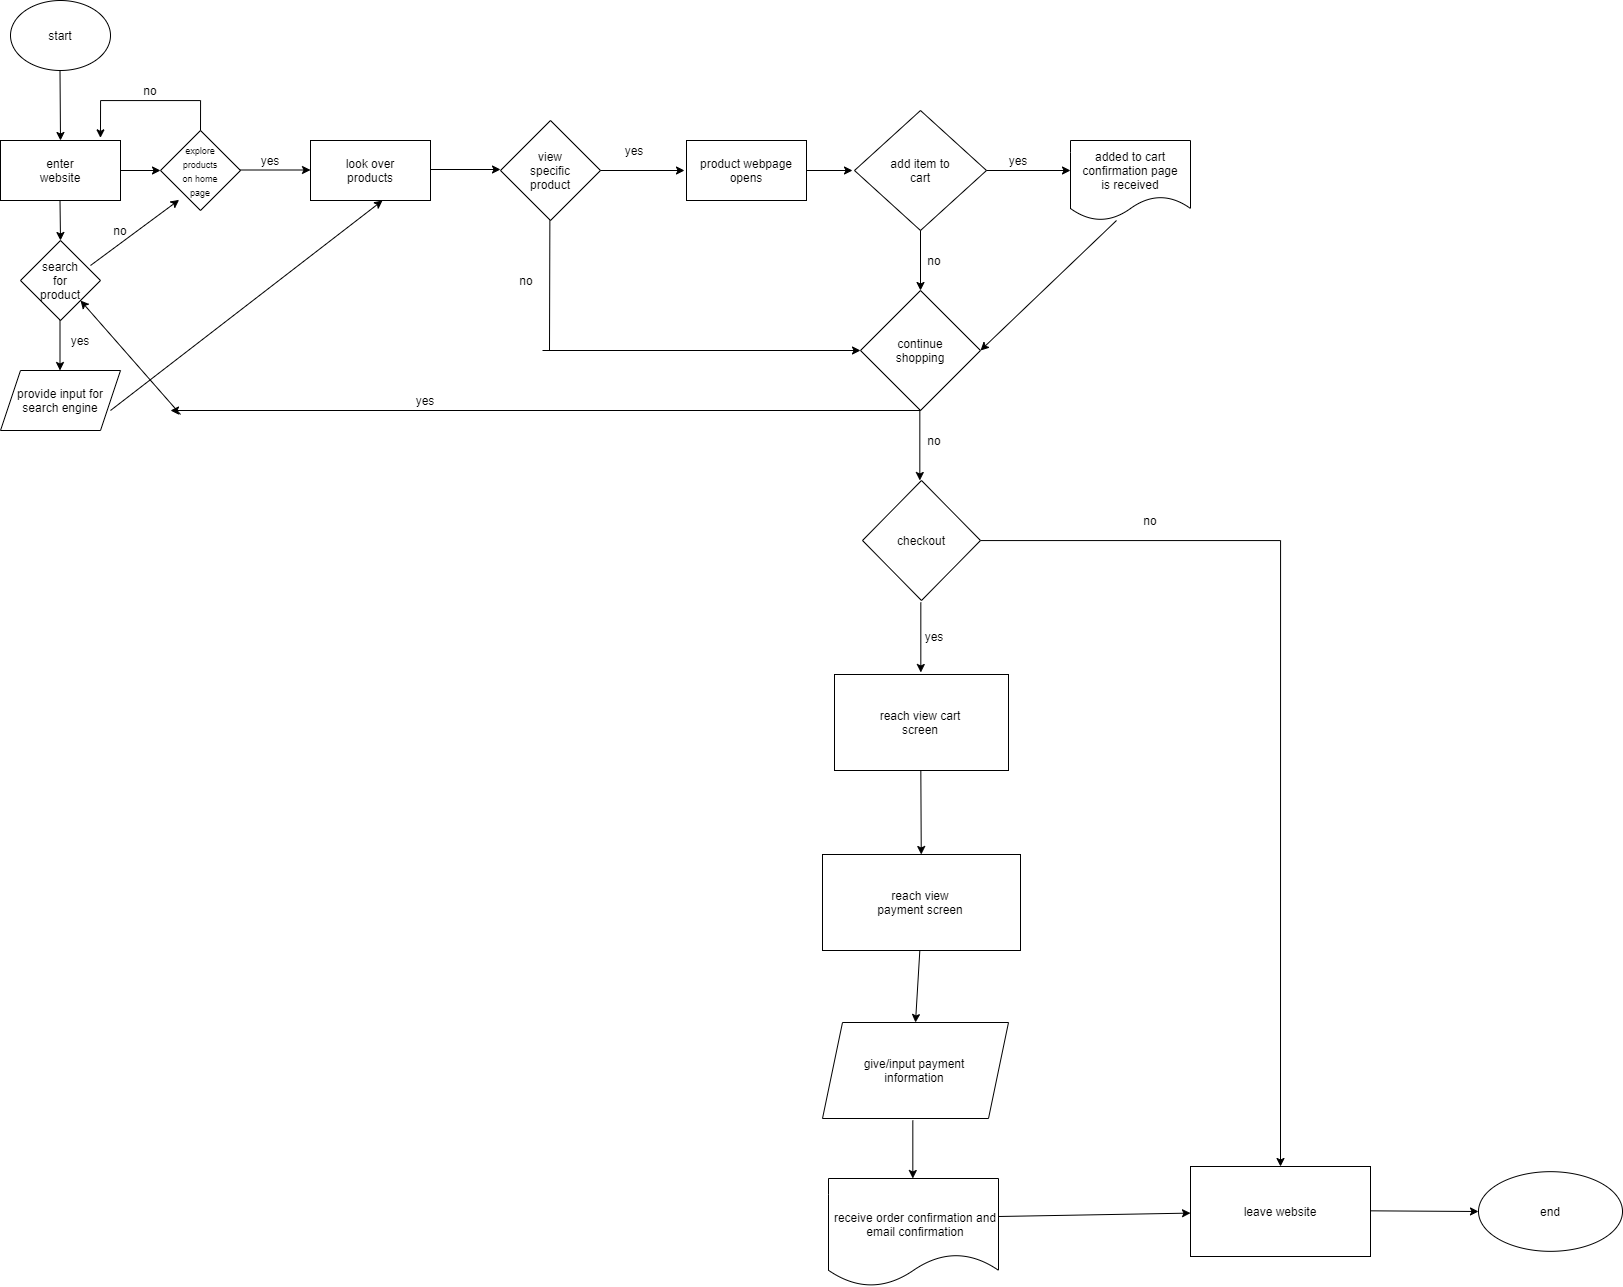

The diagram above was exported from draw.io. Its source (the exported page's mxGraphModel, read from the mxfile embedded in the PNG):
<mxGraphModel dx="637" dy="573" grid="1" gridSize="12" guides="1" tooltips="1" connect="1" arrows="1" fold="1" page="1" pageScale="1" pageWidth="850" pageHeight="1100" math="0" shadow="0">
  <root>
    <mxCell id="0" />
    <mxCell id="1" parent="0" />
    <mxCell id="4" value="" style="endArrow=classic;html=1;" edge="1" parent="1">
      <mxGeometry width="50" height="50" relative="1" as="geometry">
        <mxPoint x="69.5" y="80" as="sourcePoint" />
        <mxPoint x="70" y="150" as="targetPoint" />
      </mxGeometry>
    </mxCell>
    <mxCell id="5" value="" style="ellipse;whiteSpace=wrap;html=1;" vertex="1" parent="1">
      <mxGeometry x="20" y="10" width="100" height="70" as="geometry" />
    </mxCell>
    <mxCell id="9" value="start" style="text;html=1;strokeColor=none;fillColor=none;align=center;verticalAlign=middle;whiteSpace=wrap;rounded=0;" vertex="1" parent="1">
      <mxGeometry x="50" y="35" width="40" height="20" as="geometry" />
    </mxCell>
    <mxCell id="11" value="" style="rounded=0;whiteSpace=wrap;html=1;" vertex="1" parent="1">
      <mxGeometry x="10" y="150" width="120" height="60" as="geometry" />
    </mxCell>
    <mxCell id="12" value="enter website" style="text;html=1;strokeColor=none;fillColor=none;align=center;verticalAlign=middle;whiteSpace=wrap;rounded=0;" vertex="1" parent="1">
      <mxGeometry x="50" y="170" width="40" height="20" as="geometry" />
    </mxCell>
    <mxCell id="13" value="" style="rhombus;whiteSpace=wrap;html=1;" vertex="1" parent="1">
      <mxGeometry x="30" y="250" width="80" height="80" as="geometry" />
    </mxCell>
    <mxCell id="14" value="" style="rhombus;whiteSpace=wrap;html=1;" vertex="1" parent="1">
      <mxGeometry x="170" y="140" width="80" height="80" as="geometry" />
    </mxCell>
    <mxCell id="16" value="" style="endArrow=classic;html=1;entryX=0;entryY=0.5;entryDx=0;entryDy=0;" edge="1" parent="1" target="14">
      <mxGeometry width="50" height="50" relative="1" as="geometry">
        <mxPoint x="130" y="180" as="sourcePoint" />
        <mxPoint x="150" y="180" as="targetPoint" />
      </mxGeometry>
    </mxCell>
    <mxCell id="17" value="" style="endArrow=classic;html=1;" edge="1" parent="1">
      <mxGeometry width="50" height="50" relative="1" as="geometry">
        <mxPoint x="69.5" y="210" as="sourcePoint" />
        <mxPoint x="70" y="250" as="targetPoint" />
      </mxGeometry>
    </mxCell>
    <mxCell id="GixdZ3-6pz2mEuB-nnfK-23" style="edgeStyle=orthogonalEdgeStyle;rounded=0;orthogonalLoop=1;jettySize=auto;html=1;entryX=0.833;entryY=-0.044;entryDx=0;entryDy=0;entryPerimeter=0;" edge="1" parent="1" target="11">
      <mxGeometry relative="1" as="geometry">
        <mxPoint x="110" y="160" as="targetPoint" />
        <mxPoint x="210" y="140" as="sourcePoint" />
        <Array as="points">
          <mxPoint x="210" y="110" />
          <mxPoint x="110" y="110" />
        </Array>
      </mxGeometry>
    </mxCell>
    <mxCell id="18" value="&lt;font style=&quot;font-size: 9px&quot;&gt;explore products on home page&lt;/font&gt;" style="text;html=1;strokeColor=none;fillColor=none;align=center;verticalAlign=middle;whiteSpace=wrap;rounded=0;" vertex="1" parent="1">
      <mxGeometry x="190" y="170" width="40" height="20" as="geometry" />
    </mxCell>
    <mxCell id="GixdZ3-6pz2mEuB-nnfK-18" value="search for product" style="text;html=1;strokeColor=none;fillColor=none;align=center;verticalAlign=middle;whiteSpace=wrap;rounded=0;" vertex="1" parent="1">
      <mxGeometry x="50" y="280" width="40" height="20" as="geometry" />
    </mxCell>
    <mxCell id="GixdZ3-6pz2mEuB-nnfK-20" value="yes" style="text;html=1;strokeColor=none;fillColor=none;align=center;verticalAlign=middle;whiteSpace=wrap;rounded=0;" vertex="1" parent="1">
      <mxGeometry x="260" y="160" width="40" height="20" as="geometry" />
    </mxCell>
    <mxCell id="GixdZ3-6pz2mEuB-nnfK-24" value="no" style="text;html=1;strokeColor=none;fillColor=none;align=center;verticalAlign=middle;whiteSpace=wrap;rounded=0;" vertex="1" parent="1">
      <mxGeometry x="140" y="90" width="40" height="20" as="geometry" />
    </mxCell>
    <mxCell id="GixdZ3-6pz2mEuB-nnfK-25" value="" style="endArrow=classic;html=1;entryX=0.233;entryY=0.867;entryDx=0;entryDy=0;entryPerimeter=0;" edge="1" parent="1" target="14">
      <mxGeometry width="50" height="50" relative="1" as="geometry">
        <mxPoint x="100" y="275" as="sourcePoint" />
        <mxPoint x="150" y="225" as="targetPoint" />
      </mxGeometry>
    </mxCell>
    <mxCell id="GixdZ3-6pz2mEuB-nnfK-26" value="no" style="text;html=1;strokeColor=none;fillColor=none;align=center;verticalAlign=middle;whiteSpace=wrap;rounded=0;" vertex="1" parent="1">
      <mxGeometry x="110" y="230" width="40" height="20" as="geometry" />
    </mxCell>
    <mxCell id="GixdZ3-6pz2mEuB-nnfK-28" value="" style="endArrow=classic;html=1;" edge="1" parent="1">
      <mxGeometry width="50" height="50" relative="1" as="geometry">
        <mxPoint x="69.5" y="330" as="sourcePoint" />
        <mxPoint x="69.5" y="380" as="targetPoint" />
      </mxGeometry>
    </mxCell>
    <mxCell id="GixdZ3-6pz2mEuB-nnfK-29" value="" style="shape=parallelogram;perimeter=parallelogramPerimeter;whiteSpace=wrap;html=1;fixedSize=1;" vertex="1" parent="1">
      <mxGeometry x="10" y="380" width="120" height="60" as="geometry" />
    </mxCell>
    <mxCell id="GixdZ3-6pz2mEuB-nnfK-30" value="provide input for search engine" style="text;html=1;strokeColor=none;fillColor=none;align=center;verticalAlign=middle;whiteSpace=wrap;rounded=0;" vertex="1" parent="1">
      <mxGeometry x="25" y="400" width="90" height="20" as="geometry" />
    </mxCell>
    <mxCell id="GixdZ3-6pz2mEuB-nnfK-31" value="yes" style="text;html=1;strokeColor=none;fillColor=none;align=center;verticalAlign=middle;whiteSpace=wrap;rounded=0;" vertex="1" parent="1">
      <mxGeometry x="70" y="340" width="40" height="20" as="geometry" />
    </mxCell>
    <mxCell id="GixdZ3-6pz2mEuB-nnfK-32" value="" style="endArrow=classic;html=1;" edge="1" parent="1">
      <mxGeometry width="50" height="50" relative="1" as="geometry">
        <mxPoint x="250" y="179.5" as="sourcePoint" />
        <mxPoint x="320" y="179.5" as="targetPoint" />
      </mxGeometry>
    </mxCell>
    <mxCell id="GixdZ3-6pz2mEuB-nnfK-33" value="" style="rounded=0;whiteSpace=wrap;html=1;" vertex="1" parent="1">
      <mxGeometry x="320" y="150" width="120" height="60" as="geometry" />
    </mxCell>
    <mxCell id="GixdZ3-6pz2mEuB-nnfK-34" value="look over products" style="text;html=1;strokeColor=none;fillColor=none;align=center;verticalAlign=middle;whiteSpace=wrap;rounded=0;" vertex="1" parent="1">
      <mxGeometry x="345" y="170" width="70" height="20" as="geometry" />
    </mxCell>
    <mxCell id="GixdZ3-6pz2mEuB-nnfK-35" value="" style="endArrow=classic;html=1;entryX=0.6;entryY=1;entryDx=0;entryDy=0;entryPerimeter=0;" edge="1" parent="1" target="GixdZ3-6pz2mEuB-nnfK-33">
      <mxGeometry width="50" height="50" relative="1" as="geometry">
        <mxPoint x="120" y="420" as="sourcePoint" />
        <mxPoint x="180" y="360" as="targetPoint" />
      </mxGeometry>
    </mxCell>
    <mxCell id="GixdZ3-6pz2mEuB-nnfK-37" value="" style="endArrow=classic;html=1;" edge="1" parent="1">
      <mxGeometry width="50" height="50" relative="1" as="geometry">
        <mxPoint x="440" y="179" as="sourcePoint" />
        <mxPoint x="510" y="179" as="targetPoint" />
      </mxGeometry>
    </mxCell>
    <mxCell id="GixdZ3-6pz2mEuB-nnfK-38" value="" style="rhombus;whiteSpace=wrap;html=1;" vertex="1" parent="1">
      <mxGeometry x="510" y="130" width="100" height="100" as="geometry" />
    </mxCell>
    <mxCell id="GixdZ3-6pz2mEuB-nnfK-39" value="view specific product" style="text;html=1;strokeColor=none;fillColor=none;align=center;verticalAlign=middle;whiteSpace=wrap;rounded=0;" vertex="1" parent="1">
      <mxGeometry x="540" y="170" width="40" height="20" as="geometry" />
    </mxCell>
    <mxCell id="HISZut7e9UoTuTc4Z2bS-18" value="" style="endArrow=classic;html=1;" edge="1" parent="1">
      <mxGeometry width="50" height="50" relative="1" as="geometry">
        <mxPoint x="610" y="180" as="sourcePoint" />
        <mxPoint x="694" y="180" as="targetPoint" />
      </mxGeometry>
    </mxCell>
    <mxCell id="HISZut7e9UoTuTc4Z2bS-21" value="yes" style="text;html=1;strokeColor=none;fillColor=none;align=center;verticalAlign=middle;whiteSpace=wrap;rounded=0;" vertex="1" parent="1">
      <mxGeometry x="624" y="150" width="40" height="20" as="geometry" />
    </mxCell>
    <mxCell id="HISZut7e9UoTuTc4Z2bS-23" value="" style="rounded=0;whiteSpace=wrap;html=1;" vertex="1" parent="1">
      <mxGeometry x="696" y="150" width="120" height="60" as="geometry" />
    </mxCell>
    <mxCell id="HISZut7e9UoTuTc4Z2bS-24" value="product webpage opens" style="text;html=1;strokeColor=none;fillColor=none;align=center;verticalAlign=middle;whiteSpace=wrap;rounded=0;" vertex="1" parent="1">
      <mxGeometry x="702" y="170" width="108" height="20" as="geometry" />
    </mxCell>
    <mxCell id="HISZut7e9UoTuTc4Z2bS-25" value="" style="endArrow=classic;html=1;" edge="1" parent="1">
      <mxGeometry width="50" height="50" relative="1" as="geometry">
        <mxPoint x="816" y="180" as="sourcePoint" />
        <mxPoint x="862" y="179.9999999999999" as="targetPoint" />
      </mxGeometry>
    </mxCell>
    <mxCell id="HISZut7e9UoTuTc4Z2bS-27" value="" style="rhombus;whiteSpace=wrap;html=1;" vertex="1" parent="1">
      <mxGeometry x="864" y="120" width="132" height="120" as="geometry" />
    </mxCell>
    <mxCell id="HISZut7e9UoTuTc4Z2bS-36" style="edgeStyle=orthogonalEdgeStyle;rounded=0;orthogonalLoop=1;jettySize=auto;html=1;entryX=0.5;entryY=0;entryDx=0;entryDy=0;exitX=0.5;exitY=1;exitDx=0;exitDy=0;" edge="1" parent="1" source="HISZut7e9UoTuTc4Z2bS-27" target="HISZut7e9UoTuTc4Z2bS-34">
      <mxGeometry relative="1" as="geometry" />
    </mxCell>
    <mxCell id="HISZut7e9UoTuTc4Z2bS-28" value="add item to cart" style="text;html=1;strokeColor=none;fillColor=none;align=center;verticalAlign=middle;whiteSpace=wrap;rounded=0;" vertex="1" parent="1">
      <mxGeometry x="888" y="170" width="84" height="20" as="geometry" />
    </mxCell>
    <mxCell id="HISZut7e9UoTuTc4Z2bS-29" value="" style="endArrow=classic;html=1;" edge="1" parent="1">
      <mxGeometry width="50" height="50" relative="1" as="geometry">
        <mxPoint x="996" y="180" as="sourcePoint" />
        <mxPoint x="1080" y="180" as="targetPoint" />
      </mxGeometry>
    </mxCell>
    <mxCell id="HISZut7e9UoTuTc4Z2bS-31" value="yes" style="text;html=1;strokeColor=none;fillColor=none;align=center;verticalAlign=middle;whiteSpace=wrap;rounded=0;" vertex="1" parent="1">
      <mxGeometry x="1008" y="160" width="40" height="20" as="geometry" />
    </mxCell>
    <mxCell id="HISZut7e9UoTuTc4Z2bS-32" value="" style="shape=document;whiteSpace=wrap;html=1;boundedLbl=1;" vertex="1" parent="1">
      <mxGeometry x="1080" y="150" width="120" height="80" as="geometry" />
    </mxCell>
    <mxCell id="HISZut7e9UoTuTc4Z2bS-33" value="added to cart confirmation page is received" style="text;html=1;strokeColor=none;fillColor=none;align=center;verticalAlign=middle;whiteSpace=wrap;rounded=0;" vertex="1" parent="1">
      <mxGeometry x="1086" y="170" width="108" height="20" as="geometry" />
    </mxCell>
    <mxCell id="HISZut7e9UoTuTc4Z2bS-34" value="" style="rhombus;whiteSpace=wrap;html=1;" vertex="1" parent="1">
      <mxGeometry x="870" y="300" width="120" height="120" as="geometry" />
    </mxCell>
    <mxCell id="HISZut7e9UoTuTc4Z2bS-37" value="no" style="text;html=1;strokeColor=none;fillColor=none;align=center;verticalAlign=middle;whiteSpace=wrap;rounded=0;" vertex="1" parent="1">
      <mxGeometry x="924" y="260" width="40" height="20" as="geometry" />
    </mxCell>
    <mxCell id="HISZut7e9UoTuTc4Z2bS-38" value="continue shopping" style="text;html=1;strokeColor=none;fillColor=none;align=center;verticalAlign=middle;whiteSpace=wrap;rounded=0;" vertex="1" parent="1">
      <mxGeometry x="910" y="350" width="40" height="20" as="geometry" />
    </mxCell>
    <mxCell id="HISZut7e9UoTuTc4Z2bS-43" value="" style="endArrow=none;html=1;" edge="1" parent="1">
      <mxGeometry width="50" height="50" relative="1" as="geometry">
        <mxPoint x="559" y="360" as="sourcePoint" />
        <mxPoint x="559.37" y="230" as="targetPoint" />
      </mxGeometry>
    </mxCell>
    <mxCell id="HISZut7e9UoTuTc4Z2bS-44" value="" style="endArrow=classic;html=1;entryX=0;entryY=0.5;entryDx=0;entryDy=0;" edge="1" parent="1" target="HISZut7e9UoTuTc4Z2bS-34">
      <mxGeometry width="50" height="50" relative="1" as="geometry">
        <mxPoint x="552" y="360" as="sourcePoint" />
        <mxPoint x="684" y="360" as="targetPoint" />
      </mxGeometry>
    </mxCell>
    <mxCell id="HISZut7e9UoTuTc4Z2bS-45" value="no" style="text;html=1;strokeColor=none;fillColor=none;align=center;verticalAlign=middle;whiteSpace=wrap;rounded=0;" vertex="1" parent="1">
      <mxGeometry x="516" y="280" width="40" height="20" as="geometry" />
    </mxCell>
    <mxCell id="HISZut7e9UoTuTc4Z2bS-49" value="" style="endArrow=classic;html=1;exitX=0.5;exitY=1;exitDx=0;exitDy=0;" edge="1" parent="1" source="HISZut7e9UoTuTc4Z2bS-34">
      <mxGeometry width="50" height="50" relative="1" as="geometry">
        <mxPoint x="924" y="444" as="sourcePoint" />
        <mxPoint x="180" y="420" as="targetPoint" />
      </mxGeometry>
    </mxCell>
    <mxCell id="HISZut7e9UoTuTc4Z2bS-50" value="" style="endArrow=classic;html=1;entryX=1;entryY=1;entryDx=0;entryDy=0;" edge="1" parent="1" target="13">
      <mxGeometry width="50" height="50" relative="1" as="geometry">
        <mxPoint x="190" y="424" as="sourcePoint" />
        <mxPoint x="132" y="340" as="targetPoint" />
      </mxGeometry>
    </mxCell>
    <mxCell id="HISZut7e9UoTuTc4Z2bS-51" value="yes" style="text;html=1;strokeColor=none;fillColor=none;align=center;verticalAlign=middle;whiteSpace=wrap;rounded=0;" vertex="1" parent="1">
      <mxGeometry x="415" y="400" width="40" height="20" as="geometry" />
    </mxCell>
    <mxCell id="HISZut7e9UoTuTc4Z2bS-52" value="" style="endArrow=classic;html=1;" edge="1" parent="1">
      <mxGeometry width="50" height="50" relative="1" as="geometry">
        <mxPoint x="929.33" y="420" as="sourcePoint" />
        <mxPoint x="929.33" y="490" as="targetPoint" />
      </mxGeometry>
    </mxCell>
    <mxCell id="HISZut7e9UoTuTc4Z2bS-53" value="no" style="text;html=1;strokeColor=none;fillColor=none;align=center;verticalAlign=middle;whiteSpace=wrap;rounded=0;" vertex="1" parent="1">
      <mxGeometry x="924" y="440" width="40" height="20" as="geometry" />
    </mxCell>
    <mxCell id="HISZut7e9UoTuTc4Z2bS-78" style="edgeStyle=orthogonalEdgeStyle;rounded=0;orthogonalLoop=1;jettySize=auto;html=1;entryX=0.5;entryY=0;entryDx=0;entryDy=0;" edge="1" parent="1" source="HISZut7e9UoTuTc4Z2bS-54" target="HISZut7e9UoTuTc4Z2bS-71">
      <mxGeometry relative="1" as="geometry" />
    </mxCell>
    <mxCell id="HISZut7e9UoTuTc4Z2bS-54" value="" style="rhombus;whiteSpace=wrap;html=1;" vertex="1" parent="1">
      <mxGeometry x="872" y="490" width="118" height="120" as="geometry" />
    </mxCell>
    <mxCell id="HISZut7e9UoTuTc4Z2bS-55" value="checkout" style="text;html=1;strokeColor=none;fillColor=none;align=center;verticalAlign=middle;whiteSpace=wrap;rounded=0;" vertex="1" parent="1">
      <mxGeometry x="911" y="540" width="40" height="20" as="geometry" />
    </mxCell>
    <mxCell id="HISZut7e9UoTuTc4Z2bS-56" value="" style="endArrow=classic;html=1;" edge="1" parent="1">
      <mxGeometry width="50" height="50" relative="1" as="geometry">
        <mxPoint x="930.33" y="612" as="sourcePoint" />
        <mxPoint x="930.33" y="682" as="targetPoint" />
      </mxGeometry>
    </mxCell>
    <mxCell id="HISZut7e9UoTuTc4Z2bS-57" value="yes" style="text;html=1;strokeColor=none;fillColor=none;align=center;verticalAlign=middle;whiteSpace=wrap;rounded=0;" vertex="1" parent="1">
      <mxGeometry x="924" y="636" width="40" height="20" as="geometry" />
    </mxCell>
    <mxCell id="HISZut7e9UoTuTc4Z2bS-58" value="" style="rounded=0;whiteSpace=wrap;html=1;" vertex="1" parent="1">
      <mxGeometry x="844" y="684" width="174" height="96" as="geometry" />
    </mxCell>
    <mxCell id="HISZut7e9UoTuTc4Z2bS-59" value="reach view cart screen" style="text;html=1;strokeColor=none;fillColor=none;align=center;verticalAlign=middle;whiteSpace=wrap;rounded=0;" vertex="1" parent="1">
      <mxGeometry x="876" y="722" width="108" height="20" as="geometry" />
    </mxCell>
    <mxCell id="HISZut7e9UoTuTc4Z2bS-60" value="" style="endArrow=classic;html=1;" edge="1" parent="1" target="HISZut7e9UoTuTc4Z2bS-61">
      <mxGeometry width="50" height="50" relative="1" as="geometry">
        <mxPoint x="930.33" y="780" as="sourcePoint" />
        <mxPoint x="930.33" y="862" as="targetPoint" />
      </mxGeometry>
    </mxCell>
    <mxCell id="HISZut7e9UoTuTc4Z2bS-61" value="" style="rounded=0;whiteSpace=wrap;html=1;" vertex="1" parent="1">
      <mxGeometry x="832" y="864" width="198" height="96" as="geometry" />
    </mxCell>
    <mxCell id="HISZut7e9UoTuTc4Z2bS-62" value="reach view payment screen" style="text;html=1;strokeColor=none;fillColor=none;align=center;verticalAlign=middle;whiteSpace=wrap;rounded=0;" vertex="1" parent="1">
      <mxGeometry x="882" y="902" width="96" height="20" as="geometry" />
    </mxCell>
    <mxCell id="HISZut7e9UoTuTc4Z2bS-63" value="" style="shape=parallelogram;perimeter=parallelogramPerimeter;whiteSpace=wrap;html=1;fixedSize=1;" vertex="1" parent="1">
      <mxGeometry x="832" y="1032" width="186" height="96" as="geometry" />
    </mxCell>
    <mxCell id="HISZut7e9UoTuTc4Z2bS-64" value="" style="endArrow=classic;html=1;entryX=0.5;entryY=0;entryDx=0;entryDy=0;" edge="1" parent="1" target="HISZut7e9UoTuTc4Z2bS-63">
      <mxGeometry width="50" height="50" relative="1" as="geometry">
        <mxPoint x="929.33" y="960" as="sourcePoint" />
        <mxPoint x="929.33" y="1042" as="targetPoint" />
      </mxGeometry>
    </mxCell>
    <mxCell id="HISZut7e9UoTuTc4Z2bS-65" value="give/input payment information" style="text;html=1;strokeColor=none;fillColor=none;align=center;verticalAlign=middle;whiteSpace=wrap;rounded=0;" vertex="1" parent="1">
      <mxGeometry x="870" y="1070" width="108" height="20" as="geometry" />
    </mxCell>
    <mxCell id="HISZut7e9UoTuTc4Z2bS-66" value="" style="shape=document;whiteSpace=wrap;html=1;boundedLbl=1;" vertex="1" parent="1">
      <mxGeometry x="838" y="1188" width="170" height="108" as="geometry" />
    </mxCell>
    <mxCell id="HISZut7e9UoTuTc4Z2bS-67" value="" style="endArrow=classic;html=1;" edge="1" parent="1">
      <mxGeometry width="50" height="50" relative="1" as="geometry">
        <mxPoint x="922.3299999999999" y="1130" as="sourcePoint" />
        <mxPoint x="922.3299999999999" y="1188" as="targetPoint" />
      </mxGeometry>
    </mxCell>
    <mxCell id="HISZut7e9UoTuTc4Z2bS-68" value="receive order confirmation and email confirmation" style="text;html=1;strokeColor=none;fillColor=none;align=center;verticalAlign=middle;whiteSpace=wrap;rounded=0;" vertex="1" parent="1">
      <mxGeometry x="835" y="1224" width="180" height="20" as="geometry" />
    </mxCell>
    <mxCell id="HISZut7e9UoTuTc4Z2bS-70" value="" style="endArrow=classic;html=1;" edge="1" parent="1" target="HISZut7e9UoTuTc4Z2bS-71">
      <mxGeometry width="50" height="50" relative="1" as="geometry">
        <mxPoint x="1008" y="1226" as="sourcePoint" />
        <mxPoint x="1224" y="1224" as="targetPoint" />
      </mxGeometry>
    </mxCell>
    <mxCell id="HISZut7e9UoTuTc4Z2bS-71" value="" style="rounded=0;whiteSpace=wrap;html=1;" vertex="1" parent="1">
      <mxGeometry x="1200" y="1176" width="180" height="90" as="geometry" />
    </mxCell>
    <mxCell id="HISZut7e9UoTuTc4Z2bS-72" value="leave website" style="text;html=1;strokeColor=none;fillColor=none;align=center;verticalAlign=middle;whiteSpace=wrap;rounded=0;" vertex="1" parent="1">
      <mxGeometry x="1242" y="1211" width="96" height="20" as="geometry" />
    </mxCell>
    <mxCell id="HISZut7e9UoTuTc4Z2bS-73" value="" style="endArrow=classic;html=1;" edge="1" parent="1" target="HISZut7e9UoTuTc4Z2bS-74">
      <mxGeometry width="50" height="50" relative="1" as="geometry">
        <mxPoint x="1380" y="1220.33" as="sourcePoint" />
        <mxPoint x="1512" y="1220.33" as="targetPoint" />
      </mxGeometry>
    </mxCell>
    <mxCell id="HISZut7e9UoTuTc4Z2bS-74" value="" style="ellipse;whiteSpace=wrap;html=1;" vertex="1" parent="1">
      <mxGeometry x="1488" y="1181.1699999999998" width="144" height="79.67" as="geometry" />
    </mxCell>
    <mxCell id="HISZut7e9UoTuTc4Z2bS-75" value="end" style="text;html=1;strokeColor=none;fillColor=none;align=center;verticalAlign=middle;whiteSpace=wrap;rounded=0;" vertex="1" parent="1">
      <mxGeometry x="1512" y="1207" width="96" height="28" as="geometry" />
    </mxCell>
    <mxCell id="HISZut7e9UoTuTc4Z2bS-76" value="" style="endArrow=classic;html=1;entryX=1;entryY=0.5;entryDx=0;entryDy=0;" edge="1" parent="1" target="HISZut7e9UoTuTc4Z2bS-34">
      <mxGeometry width="50" height="50" relative="1" as="geometry">
        <mxPoint x="1126" y="230" as="sourcePoint" />
        <mxPoint x="1018" y="408" as="targetPoint" />
      </mxGeometry>
    </mxCell>
    <mxCell id="HISZut7e9UoTuTc4Z2bS-79" value="no" style="text;html=1;strokeColor=none;fillColor=none;align=center;verticalAlign=middle;whiteSpace=wrap;rounded=0;" vertex="1" parent="1">
      <mxGeometry x="1140" y="520" width="40" height="20" as="geometry" />
    </mxCell>
  </root>
</mxGraphModel>